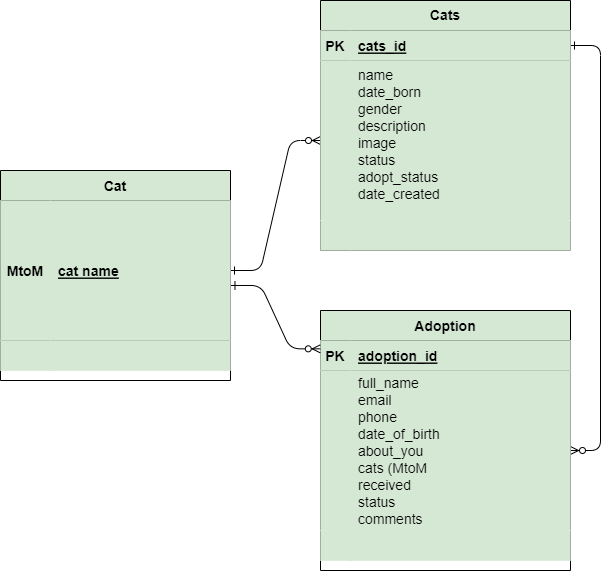

The diagram above was exported from draw.io. Its source (the exported page's mxGraphModel, read from the mxfile embedded in the PNG):
<mxGraphModel dx="1221" dy="733" grid="1" gridSize="10" guides="1" tooltips="1" connect="1" arrows="1" fold="1" page="1" pageScale="1" pageWidth="850" pageHeight="1100" math="0" shadow="0" extFonts="Permanent Marker^https://fonts.googleapis.com/css?family=Permanent+Marker">
  <root>
    <mxCell id="0" />
    <mxCell id="1" parent="0" />
    <mxCell id="C-vyLk0tnHw3VtMMgP7b-1" value="" style="edgeStyle=entityRelationEdgeStyle;endArrow=ERzeroToMany;startArrow=ERone;endFill=1;startFill=0;fontSize=14;fillColor=#D5E8D4;" parent="1" source="C-vyLk0tnHw3VtMMgP7b-24" target="C-vyLk0tnHw3VtMMgP7b-6" edge="1">
      <mxGeometry width="100" height="100" relative="1" as="geometry">
        <mxPoint x="340" y="720" as="sourcePoint" />
        <mxPoint x="440" y="620" as="targetPoint" />
      </mxGeometry>
    </mxCell>
    <mxCell id="C-vyLk0tnHw3VtMMgP7b-12" value="" style="edgeStyle=entityRelationEdgeStyle;endArrow=ERzeroToMany;startArrow=ERone;endFill=1;startFill=0;fontSize=14;fillColor=#D5E8D4;" parent="1" source="C-vyLk0tnHw3VtMMgP7b-3" target="C-vyLk0tnHw3VtMMgP7b-17" edge="1">
      <mxGeometry width="100" height="100" relative="1" as="geometry">
        <mxPoint x="400" y="180" as="sourcePoint" />
        <mxPoint x="460" y="205" as="targetPoint" />
      </mxGeometry>
    </mxCell>
    <mxCell id="C-vyLk0tnHw3VtMMgP7b-2" value="Cats" style="shape=table;startSize=30;container=1;collapsible=1;childLayout=tableLayout;fixedRows=1;rowLines=0;fontStyle=1;align=center;resizeLast=1;fontSize=14;verticalAlign=top;fillColor=#D5E8D4;" parent="1" vertex="1">
      <mxGeometry x="450" y="120" width="250" height="250" as="geometry" />
    </mxCell>
    <mxCell id="C-vyLk0tnHw3VtMMgP7b-3" value="" style="shape=partialRectangle;collapsible=0;dropTarget=0;pointerEvents=0;fillColor=#D5E8D4;points=[[0,0.5],[1,0.5]];portConstraint=eastwest;top=0;left=0;right=0;bottom=1;fontSize=14;" parent="C-vyLk0tnHw3VtMMgP7b-2" vertex="1">
      <mxGeometry y="30" width="250" height="30" as="geometry" />
    </mxCell>
    <mxCell id="C-vyLk0tnHw3VtMMgP7b-4" value="PK" style="shape=partialRectangle;overflow=hidden;connectable=0;fillColor=#D5E8D4;top=0;left=0;bottom=0;right=0;fontStyle=1;fontSize=14;" parent="C-vyLk0tnHw3VtMMgP7b-3" vertex="1">
      <mxGeometry width="30" height="30" as="geometry">
        <mxRectangle width="30" height="30" as="alternateBounds" />
      </mxGeometry>
    </mxCell>
    <mxCell id="C-vyLk0tnHw3VtMMgP7b-5" value="cats_id" style="shape=partialRectangle;overflow=hidden;connectable=0;fillColor=#D5E8D4;top=0;left=0;bottom=0;right=0;align=left;spacingLeft=6;fontStyle=5;fontSize=14;" parent="C-vyLk0tnHw3VtMMgP7b-3" vertex="1">
      <mxGeometry x="30" width="220" height="30" as="geometry">
        <mxRectangle width="220" height="30" as="alternateBounds" />
      </mxGeometry>
    </mxCell>
    <mxCell id="C-vyLk0tnHw3VtMMgP7b-6" value="" style="shape=partialRectangle;collapsible=0;dropTarget=0;pointerEvents=0;fillColor=#D5E8D4;points=[[0,0.5],[1,0.5]];portConstraint=eastwest;top=0;left=0;right=0;bottom=0;fontSize=14;" parent="C-vyLk0tnHw3VtMMgP7b-2" vertex="1">
      <mxGeometry y="60" width="250" height="160" as="geometry" />
    </mxCell>
    <mxCell id="C-vyLk0tnHw3VtMMgP7b-7" value="" style="shape=partialRectangle;overflow=hidden;connectable=0;fillColor=#D5E8D4;top=0;left=0;bottom=0;right=0;fontSize=14;" parent="C-vyLk0tnHw3VtMMgP7b-6" vertex="1">
      <mxGeometry width="30" height="160" as="geometry">
        <mxRectangle width="30" height="160" as="alternateBounds" />
      </mxGeometry>
    </mxCell>
    <mxCell id="C-vyLk0tnHw3VtMMgP7b-8" value="name&#10;date_born&#10;gender&#10;description&#10;image&#10;status&#10;adopt_status&#10;date_created" style="shape=partialRectangle;overflow=hidden;connectable=0;fillColor=#D5E8D4;top=0;left=0;bottom=0;right=0;align=left;spacingLeft=6;fontSize=14;verticalAlign=top;" parent="C-vyLk0tnHw3VtMMgP7b-6" vertex="1">
      <mxGeometry x="30" width="220" height="160" as="geometry">
        <mxRectangle width="220" height="160" as="alternateBounds" />
      </mxGeometry>
    </mxCell>
    <mxCell id="C-vyLk0tnHw3VtMMgP7b-9" value="" style="shape=partialRectangle;collapsible=0;dropTarget=0;pointerEvents=0;fillColor=#D5E8D4;points=[[0,0.5],[1,0.5]];portConstraint=eastwest;top=0;left=0;right=0;bottom=0;fontSize=14;" parent="C-vyLk0tnHw3VtMMgP7b-2" vertex="1">
      <mxGeometry y="220" width="250" height="30" as="geometry" />
    </mxCell>
    <mxCell id="C-vyLk0tnHw3VtMMgP7b-10" value="" style="shape=partialRectangle;overflow=hidden;connectable=0;fillColor=#D5E8D4;top=0;left=0;bottom=0;right=0;fontSize=14;" parent="C-vyLk0tnHw3VtMMgP7b-9" vertex="1">
      <mxGeometry width="30" height="30" as="geometry">
        <mxRectangle width="30" height="30" as="alternateBounds" />
      </mxGeometry>
    </mxCell>
    <mxCell id="C-vyLk0tnHw3VtMMgP7b-11" value="" style="shape=partialRectangle;overflow=hidden;connectable=0;fillColor=#D5E8D4;top=0;left=0;bottom=0;right=0;align=left;spacingLeft=6;fontSize=14;" parent="C-vyLk0tnHw3VtMMgP7b-9" vertex="1">
      <mxGeometry x="30" width="220" height="30" as="geometry">
        <mxRectangle width="220" height="30" as="alternateBounds" />
      </mxGeometry>
    </mxCell>
    <mxCell id="C-vyLk0tnHw3VtMMgP7b-13" value="Adoption" style="shape=table;startSize=30;container=1;collapsible=1;childLayout=tableLayout;fixedRows=1;rowLines=0;fontStyle=1;align=center;resizeLast=1;fontSize=14;fillColor=#D5E8D4;" parent="1" vertex="1">
      <mxGeometry x="450" y="430" width="250" height="260" as="geometry" />
    </mxCell>
    <mxCell id="C-vyLk0tnHw3VtMMgP7b-14" value="" style="shape=partialRectangle;collapsible=0;dropTarget=0;pointerEvents=0;fillColor=#D5E8D4;points=[[0,0.5],[1,0.5]];portConstraint=eastwest;top=0;left=0;right=0;bottom=1;fontSize=14;" parent="C-vyLk0tnHw3VtMMgP7b-13" vertex="1">
      <mxGeometry y="30" width="250" height="30" as="geometry" />
    </mxCell>
    <mxCell id="C-vyLk0tnHw3VtMMgP7b-15" value="PK" style="shape=partialRectangle;overflow=hidden;connectable=0;fillColor=#D5E8D4;top=0;left=0;bottom=0;right=0;fontStyle=1;fontSize=14;" parent="C-vyLk0tnHw3VtMMgP7b-14" vertex="1">
      <mxGeometry width="30" height="30" as="geometry">
        <mxRectangle width="30" height="30" as="alternateBounds" />
      </mxGeometry>
    </mxCell>
    <mxCell id="C-vyLk0tnHw3VtMMgP7b-16" value="adoption_id" style="shape=partialRectangle;overflow=hidden;connectable=0;fillColor=#D5E8D4;top=0;left=0;bottom=0;right=0;align=left;spacingLeft=6;fontStyle=5;fontSize=14;" parent="C-vyLk0tnHw3VtMMgP7b-14" vertex="1">
      <mxGeometry x="30" width="220" height="30" as="geometry">
        <mxRectangle width="220" height="30" as="alternateBounds" />
      </mxGeometry>
    </mxCell>
    <mxCell id="C-vyLk0tnHw3VtMMgP7b-17" value="" style="shape=partialRectangle;collapsible=0;dropTarget=0;pointerEvents=0;fillColor=#D5E8D4;points=[[0,0.5],[1,0.5]];portConstraint=eastwest;top=0;left=0;right=0;bottom=0;fontSize=14;" parent="C-vyLk0tnHw3VtMMgP7b-13" vertex="1">
      <mxGeometry y="60" width="250" height="160" as="geometry" />
    </mxCell>
    <mxCell id="C-vyLk0tnHw3VtMMgP7b-18" value="" style="shape=partialRectangle;overflow=hidden;connectable=0;fillColor=#D5E8D4;top=0;left=0;bottom=0;right=0;fontSize=14;" parent="C-vyLk0tnHw3VtMMgP7b-17" vertex="1">
      <mxGeometry width="30" height="160" as="geometry">
        <mxRectangle width="30" height="160" as="alternateBounds" />
      </mxGeometry>
    </mxCell>
    <mxCell id="C-vyLk0tnHw3VtMMgP7b-19" value="full_name&#10;email&#10;phone&#10;date_of_birth&#10;about_you&#10;cats (MtoM&#10;received&#10;status&#10;comments" style="shape=partialRectangle;overflow=hidden;connectable=0;fillColor=#D5E8D4;top=0;left=0;bottom=0;right=0;align=left;spacingLeft=6;fontSize=14;" parent="C-vyLk0tnHw3VtMMgP7b-17" vertex="1">
      <mxGeometry x="30" width="220" height="160" as="geometry">
        <mxRectangle width="220" height="160" as="alternateBounds" />
      </mxGeometry>
    </mxCell>
    <mxCell id="C-vyLk0tnHw3VtMMgP7b-20" value="" style="shape=partialRectangle;collapsible=0;dropTarget=0;pointerEvents=0;fillColor=#D5E8D4;points=[[0,0.5],[1,0.5]];portConstraint=eastwest;top=0;left=0;right=0;bottom=0;fontSize=14;" parent="C-vyLk0tnHw3VtMMgP7b-13" vertex="1">
      <mxGeometry y="220" width="250" height="30" as="geometry" />
    </mxCell>
    <mxCell id="C-vyLk0tnHw3VtMMgP7b-21" value="" style="shape=partialRectangle;overflow=hidden;connectable=0;fillColor=#D5E8D4;top=0;left=0;bottom=0;right=0;fontSize=14;" parent="C-vyLk0tnHw3VtMMgP7b-20" vertex="1">
      <mxGeometry width="30" height="30" as="geometry">
        <mxRectangle width="30" height="30" as="alternateBounds" />
      </mxGeometry>
    </mxCell>
    <mxCell id="C-vyLk0tnHw3VtMMgP7b-22" value="" style="shape=partialRectangle;overflow=hidden;connectable=0;fillColor=#D5E8D4;top=0;left=0;bottom=0;right=0;align=left;spacingLeft=6;fontSize=14;" parent="C-vyLk0tnHw3VtMMgP7b-20" vertex="1">
      <mxGeometry x="30" width="220" height="30" as="geometry">
        <mxRectangle width="220" height="30" as="alternateBounds" />
      </mxGeometry>
    </mxCell>
    <mxCell id="C-vyLk0tnHw3VtMMgP7b-23" value="Cat" style="shape=table;startSize=30;container=1;collapsible=1;childLayout=tableLayout;fixedRows=1;rowLines=0;fontStyle=1;align=center;resizeLast=1;fontSize=14;fillColor=#D5E8D4;" parent="1" vertex="1">
      <mxGeometry x="130" y="290" width="230" height="210" as="geometry" />
    </mxCell>
    <mxCell id="C-vyLk0tnHw3VtMMgP7b-24" value="" style="shape=partialRectangle;collapsible=0;dropTarget=0;pointerEvents=0;fillColor=#D5E8D4;points=[[0,0.5],[1,0.5]];portConstraint=eastwest;top=0;left=0;right=0;bottom=1;fontSize=14;" parent="C-vyLk0tnHw3VtMMgP7b-23" vertex="1">
      <mxGeometry y="30" width="230" height="140" as="geometry" />
    </mxCell>
    <mxCell id="C-vyLk0tnHw3VtMMgP7b-25" value="MtoM" style="shape=partialRectangle;overflow=hidden;connectable=0;fillColor=#D5E8D4;top=0;left=0;bottom=0;right=0;fontStyle=1;fontSize=14;" parent="C-vyLk0tnHw3VtMMgP7b-24" vertex="1">
      <mxGeometry width="50" height="140" as="geometry">
        <mxRectangle width="50" height="140" as="alternateBounds" />
      </mxGeometry>
    </mxCell>
    <mxCell id="C-vyLk0tnHw3VtMMgP7b-26" value="cat name" style="shape=partialRectangle;overflow=hidden;connectable=0;fillColor=#D5E8D4;top=0;left=0;bottom=0;right=0;align=left;spacingLeft=6;fontStyle=5;fontSize=14;" parent="C-vyLk0tnHw3VtMMgP7b-24" vertex="1">
      <mxGeometry x="50" width="180" height="140" as="geometry">
        <mxRectangle width="180" height="140" as="alternateBounds" />
      </mxGeometry>
    </mxCell>
    <mxCell id="C-vyLk0tnHw3VtMMgP7b-27" value="" style="shape=partialRectangle;collapsible=0;dropTarget=0;pointerEvents=0;fillColor=#D5E8D4;points=[[0,0.5],[1,0.5]];portConstraint=eastwest;top=0;left=0;right=0;bottom=0;fontSize=14;" parent="C-vyLk0tnHw3VtMMgP7b-23" vertex="1">
      <mxGeometry y="170" width="230" height="30" as="geometry" />
    </mxCell>
    <mxCell id="C-vyLk0tnHw3VtMMgP7b-28" value="" style="shape=partialRectangle;overflow=hidden;connectable=0;fillColor=#D5E8D4;top=0;left=0;bottom=0;right=0;fontSize=14;" parent="C-vyLk0tnHw3VtMMgP7b-27" vertex="1">
      <mxGeometry width="50" height="30" as="geometry">
        <mxRectangle width="50" height="30" as="alternateBounds" />
      </mxGeometry>
    </mxCell>
    <mxCell id="C-vyLk0tnHw3VtMMgP7b-29" value="" style="shape=partialRectangle;overflow=hidden;connectable=0;fillColor=#D5E8D4;top=0;left=0;bottom=0;right=0;align=left;spacingLeft=6;fontSize=14;" parent="C-vyLk0tnHw3VtMMgP7b-27" vertex="1">
      <mxGeometry x="50" width="180" height="30" as="geometry">
        <mxRectangle width="180" height="30" as="alternateBounds" />
      </mxGeometry>
    </mxCell>
    <mxCell id="cbV81HDo01rJvCv19PNP-1" value="" style="edgeStyle=entityRelationEdgeStyle;endArrow=ERzeroToMany;startArrow=ERone;endFill=1;startFill=0;exitX=1.002;exitY=0.607;exitDx=0;exitDy=0;exitPerimeter=0;fontSize=14;fillColor=#D5E8D4;entryX=-0.001;entryY=0.278;entryDx=0;entryDy=0;entryPerimeter=0;" edge="1" parent="1" source="C-vyLk0tnHw3VtMMgP7b-24" target="C-vyLk0tnHw3VtMMgP7b-14">
      <mxGeometry width="100" height="100" relative="1" as="geometry">
        <mxPoint x="340" y="230" as="sourcePoint" />
        <mxPoint x="440" y="470" as="targetPoint" />
      </mxGeometry>
    </mxCell>
  </root>
</mxGraphModel>